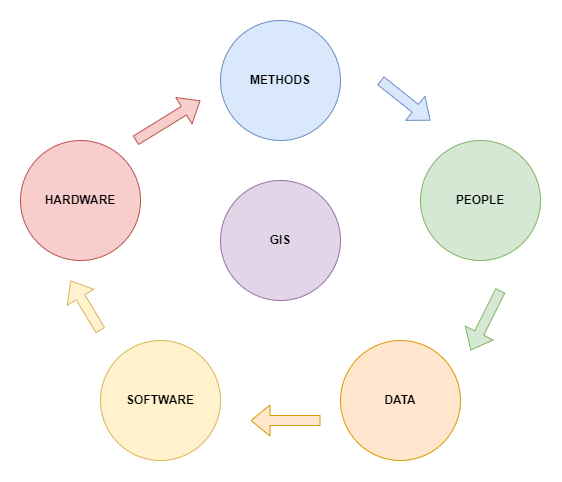

The diagram above was exported from draw.io. Its source (the exported page's mxGraphModel, read from the mxfile embedded in the PNG):
<mxGraphModel dx="1363" dy="924" grid="1" gridSize="10" guides="1" tooltips="1" connect="1" arrows="1" fold="1" page="1" pageScale="1" pageWidth="1654" pageHeight="1169" math="0" shadow="0">
  <root>
    <mxCell id="0" />
    <mxCell id="1" parent="0" />
    <mxCell id="Trm-AhAjIKpS5E70kCJU-1" value="&lt;b&gt;GIS&lt;/b&gt;" style="ellipse;whiteSpace=wrap;html=1;aspect=fixed;fillColor=#e1d5e7;strokeColor=#9673a6;" vertex="1" parent="1">
      <mxGeometry x="360" y="200" width="120" height="120" as="geometry" />
    </mxCell>
    <mxCell id="Trm-AhAjIKpS5E70kCJU-2" value="&lt;b&gt;METHODS&lt;/b&gt;" style="ellipse;whiteSpace=wrap;html=1;aspect=fixed;fillColor=#dae8fc;strokeColor=#6c8ebf;" vertex="1" parent="1">
      <mxGeometry x="360" y="40" width="120" height="120" as="geometry" />
    </mxCell>
    <mxCell id="Trm-AhAjIKpS5E70kCJU-3" value="&lt;b&gt;PEOPLE&lt;/b&gt;" style="ellipse;whiteSpace=wrap;html=1;aspect=fixed;fillColor=#d5e8d4;strokeColor=#82b366;" vertex="1" parent="1">
      <mxGeometry x="560" y="160" width="120" height="120" as="geometry" />
    </mxCell>
    <mxCell id="Trm-AhAjIKpS5E70kCJU-4" value="&lt;b&gt;DATA&lt;/b&gt;" style="ellipse;whiteSpace=wrap;html=1;aspect=fixed;fillColor=#ffe6cc;strokeColor=#d79b00;" vertex="1" parent="1">
      <mxGeometry x="480" y="360" width="120" height="120" as="geometry" />
    </mxCell>
    <mxCell id="Trm-AhAjIKpS5E70kCJU-5" value="&lt;b&gt;SOFTWARE&lt;/b&gt;" style="ellipse;whiteSpace=wrap;html=1;aspect=fixed;fillColor=#fff2cc;strokeColor=#d6b656;" vertex="1" parent="1">
      <mxGeometry x="240" y="360" width="120" height="120" as="geometry" />
    </mxCell>
    <mxCell id="Trm-AhAjIKpS5E70kCJU-6" value="&lt;b&gt;HARDWARE&lt;/b&gt;" style="ellipse;whiteSpace=wrap;html=1;aspect=fixed;fillColor=#f8cecc;strokeColor=#b85450;" vertex="1" parent="1">
      <mxGeometry x="160" y="160" width="120" height="120" as="geometry" />
    </mxCell>
    <mxCell id="Trm-AhAjIKpS5E70kCJU-7" value="" style="shape=flexArrow;endArrow=classic;html=1;rounded=0;fillColor=#dae8fc;strokeColor=#6c8ebf;" edge="1" parent="1">
      <mxGeometry width="50" height="50" relative="1" as="geometry">
        <mxPoint x="520" y="100" as="sourcePoint" />
        <mxPoint x="570" y="140" as="targetPoint" />
      </mxGeometry>
    </mxCell>
    <mxCell id="Trm-AhAjIKpS5E70kCJU-11" value="" style="shape=flexArrow;endArrow=classic;html=1;rounded=0;fillColor=#d5e8d4;strokeColor=#82b366;" edge="1" parent="1">
      <mxGeometry width="50" height="50" relative="1" as="geometry">
        <mxPoint x="640" y="310" as="sourcePoint" />
        <mxPoint x="610" y="370" as="targetPoint" />
      </mxGeometry>
    </mxCell>
    <mxCell id="Trm-AhAjIKpS5E70kCJU-12" value="" style="shape=flexArrow;endArrow=classic;html=1;rounded=0;fillColor=#ffe6cc;strokeColor=#d79b00;" edge="1" parent="1">
      <mxGeometry width="50" height="50" relative="1" as="geometry">
        <mxPoint x="460" y="440" as="sourcePoint" />
        <mxPoint x="390" y="440" as="targetPoint" />
      </mxGeometry>
    </mxCell>
    <mxCell id="Trm-AhAjIKpS5E70kCJU-14" value="" style="shape=flexArrow;endArrow=classic;html=1;rounded=0;fillColor=#fff2cc;strokeColor=#d6b656;" edge="1" parent="1">
      <mxGeometry width="50" height="50" relative="1" as="geometry">
        <mxPoint x="240" y="350" as="sourcePoint" />
        <mxPoint x="210" y="300" as="targetPoint" />
      </mxGeometry>
    </mxCell>
    <mxCell id="Trm-AhAjIKpS5E70kCJU-15" value="" style="shape=flexArrow;endArrow=classic;html=1;rounded=0;fillColor=#f8cecc;strokeColor=#b85450;" edge="1" parent="1">
      <mxGeometry width="50" height="50" relative="1" as="geometry">
        <mxPoint x="275" y="160" as="sourcePoint" />
        <mxPoint x="340" y="120" as="targetPoint" />
      </mxGeometry>
    </mxCell>
  </root>
</mxGraphModel>